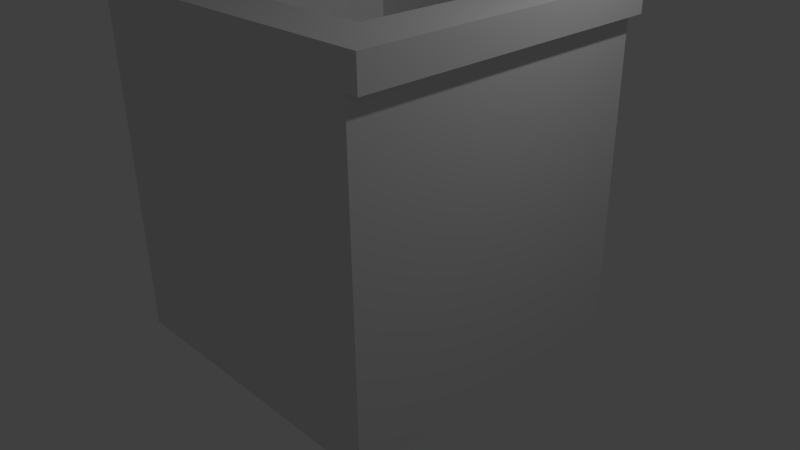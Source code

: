 # Source: sink.blend  (saved by Blender 2.76.0; exported with 4.5.12 LTS)
import bpy
from mathutils import Matrix  # noqa: F401  (used for matrix-valued properties, if any)

bpy.ops.wm.read_factory_settings(use_empty=True)
scene = bpy.context.scene
scene.name = 'Scene'

# ---- collections
col_collection_1 = bpy.data.collections.new('Collection 1'); scene.collection.children.link(col_collection_1)

# ---- materials (node trees are filled in below, after node groups)
mat_material = bpy.data.materials.new('Material')
mat_material.alpha_threshold = 0.0
mat_material.use_transparent_shadow = False
mat_material.roughness = 0.5
mat_material.line_color = (0.0, 0.0, 0.0, 1.0)

# ---- material node trees

# ---- world
world_world = bpy.data.worlds.new('World'); scene.world = world_world
world_world.color = (0.05088, 0.05088, 0.05088)
world_world.use_sun_shadow = False
world_world.sun_shadow_jitter_overblur = 0.0
world_world.cycles.sampling_method = 'MANUAL'
world_world.cycles.sample_map_resolution = 256

# ---- cameras
cam_camera = bpy.data.cameras.new('Camera')
cam_camera.clip_end = 100.0
cam_camera.lens = 35.0
cam_camera.sensor_width = 32.0
cam_camera.sensor_height = 18.0
cam_camera.ortho_scale = 7.314
cam_camera.dof.focus_distance = 0.0
cam_camera.dof.aperture_fstop = 128.0

# ---- lights
light_lamp = bpy.data.lights.new('Lamp', 'POINT')
light_lamp.transmission_factor = 0.0
light_lamp.cutoff_distance = 30.0
light_lamp.energy = 100.0
light_lamp.shadow_buffer_clip_start = 1.001
light_lamp.shadow_soft_size = 0.1
light_lamp.shadow_maximum_resolution = 0.006
light_lamp.use_absolute_resolution = True
light_lamp.cycles.use_multiple_importance_sampling = False

# ---- meshes
me_cube = bpy.data.meshes.new('Cube')
me_cube.from_pydata([(1.0, 1.0, -1.0), (1.0, -1.0, -1.0), (-1.0, -1.0, -1.0), (-1.0, 1.0, -1.0), (1.0, 1.0, 1.0), (1.0, -1.0, 1.0), (-1.0, -1.0, 1.0), (-1.0, 1.0, 1.0), (1.0, 1.0, 1.187), (1.0, -1.0, 1.187), (-1.0, -1.0, 1.187), (-1.0, 1.0, 1.187), (1.079, 1.0, 1.0), (1.079, -1.0, 1.0), (1.079, 1.0, 1.187), (1.079, -1.0, 1.187), (0.7297, -1.0, 1.0), (0.7297, 1.0, 1.0), (0.7297, -1.0, -1.0), (0.7297, 1.0, -1.0), (0.7297, 1.0, 1.187), (0.7297, -1.0, 1.187), (-0.6354, 1.0, -1.0), (-0.6354, -1.0, -1.0), (-0.6354, 1.0, 1.0), (-0.6354, -1.0, 1.0), (-0.6354, 1.0, 1.187), (-0.6354, -1.0, 1.187), (1.0, -0.6832, -1.0), (-1.0, -0.6832, -1.0), (1.0, -0.6832, 1.0), (-1.0, -0.6832, 1.0), (1.079, -0.6832, 1.0), (1.079, -0.6832, 1.187), (-1.0, -0.6832, 1.187), (1.0, -0.6832, 1.187), (0.7297, -0.6832, 1.187), (0.7297, -0.6832, -1.0), (-0.6354, -0.6832, 1.187), (-0.6354, -0.6832, -1.0), (-1.0, 0.6937, -1.0), (-1.0, 0.6937, 1.0), (-1.0, 0.6937, 1.187), (0.7297, 0.6937, 1.187), (0.7297, 0.6937, -1.0), (-0.6354, 0.6937, 1.187), (-0.6354, 0.6937, -1.0), (1.0, 0.6937, -1.0), (1.0, 0.6937, 1.0), (1.079, 0.6937, 1.0), (1.079, 0.6937, 1.187), (1.0, 0.6937, 1.187), (0.7297, -0.6832, 0.56), (-0.6354, -0.6832, 0.56), (0.7297, 0.6937, 0.56), (-0.6354, 0.6937, 0.56), (-0.9147, -0.0523, 1.175), (-0.9147, -0.0523, 1.735), (-0.9147, 0.05727, 1.175), (-0.9147, 0.05727, 1.735), (-0.7994, -0.0523, 1.175), (-0.7994, -0.0523, 1.735), (-0.7994, 0.05727, 1.175), (-0.7994, 0.05727, 1.735), (-0.9147, -0.0523, 1.641), (-0.9147, 0.05727, 1.641), (-0.7994, 0.05727, 1.641), (-0.7994, -0.0523, 1.641), (-0.259, -0.0523, 1.735), (-0.259, 0.05727, 1.735), (-0.259, 0.05727, 1.641), (-0.259, -0.0523, 1.641)], [], [(39, 23, 2, 29), (31, 6, 10, 34), (28, 30, 5, 1), (23, 25, 6, 2), (40, 41, 7, 3), (24, 22, 3, 7), (25, 16, 21, 27), (24, 7, 11, 26), (16, 5, 9, 21), (4, 8, 14, 12), (49, 12, 14, 50), (35, 9, 15, 33), (48, 4, 12, 49), (9, 5, 13, 15), (4, 0, 19, 17), (36, 21, 9, 35), (38, 27, 21, 36), (4, 17, 20, 8), (1, 5, 16, 18), (28, 1, 18, 37), (34, 10, 27, 38), (17, 24, 26, 20), (6, 25, 27, 10), (17, 19, 22, 24), (18, 16, 25, 23), (37, 18, 23, 39), (44, 37, 39, 46), (42, 34, 38, 45), (47, 28, 37, 44), (43, 45, 55, 54), (43, 36, 35, 51), (5, 30, 32, 13), (51, 35, 33, 50), (13, 32, 33, 15), (2, 6, 31, 29), (47, 48, 30, 28), (41, 31, 34, 42), (46, 39, 29, 40), (22, 46, 40, 3), (7, 41, 42, 11), (0, 4, 48, 47), (8, 51, 50, 14), (20, 43, 51, 8), (26, 45, 43, 20), (0, 47, 44, 19), (11, 42, 45, 26), (19, 44, 46, 22), (30, 48, 49, 32), (32, 49, 50, 33), (29, 31, 41, 40), (55, 53, 52, 54), (38, 36, 52, 53), (45, 38, 53, 55), (36, 43, 54, 52), (64, 65, 58, 56), (65, 66, 62, 58), (66, 67, 60, 62), (67, 64, 56, 60), (56, 58, 62, 60), (61, 63, 59, 57), (61, 57, 64, 67), (63, 61, 68, 69), (59, 63, 66, 65), (57, 59, 65, 64), (69, 68, 71, 70), (66, 63, 69, 70), (67, 66, 70, 71), (61, 67, 71, 68)])
me_cube.materials.append(mat_material)
me_cube.use_remesh_preserve_volume = False
me_cube.use_remesh_preserve_attributes = False
me_cube.use_mirror_vertex_groups = False
me_cube.update()

# ---- objects
ob_cube = bpy.data.objects.new('Cube', me_cube)
ob_lamp = bpy.data.objects.new('Lamp', light_lamp)
ob_camera = bpy.data.objects.new('Camera', cam_camera)

# ---- transforms, parenting, visibility, modifiers, constraints
ob_cube.location = (0.0, 0.0, 1.024)
ob_cube.scale = (2.071, 2.071, 2.071)
ob_cube.lock_rotations_4d = False
ob_cube.empty_display_type = 'ARROWS'
ob_cube.lineart.crease_threshold = 0.0
ob_lamp.location = (4.076, 1.005, 5.904)
ob_lamp.rotation_euler = (0.6503, 0.05522, 1.866)
ob_lamp.lock_rotations_4d = False
ob_lamp.empty_display_type = 'ARROWS'
ob_lamp.color = (0.0, 0.0, 0.0, 0.0)
ob_lamp.lineart.crease_threshold = 0.0
ob_camera.location = (7.481, -6.508, 5.344)
ob_camera.rotation_euler = (1.109, 0.01082, 0.8149)
ob_camera.lock_rotations_4d = False
ob_camera.empty_display_type = 'ARROWS'
ob_camera.color = (0.0, 0.0, 0.0, 0.0)
ob_camera.display_type = 'WIRE'
ob_camera.lineart.crease_threshold = 0.0

# ---- collection membership
col_collection_1.objects.link(ob_cube)
col_collection_1.objects.link(ob_lamp)
col_collection_1.objects.link(ob_camera)

# ---- scene / render settings (as saved in the file)
scene.camera = ob_camera
scene.frame_start = 1; scene.frame_end = 250; scene.frame_set(5)
scene.render.engine = 'BLENDER_EEVEE_NEXT'
scene.render.resolution_percentage = 50
scene.render.dither_intensity = 0.0
scene.cycles.use_denoising = False
scene.cycles.samples = 10
scene.cycles.sampling_pattern = 'TABULATED_SOBOL'
scene.cycles.light_sampling_threshold = 0.0
scene.cycles.use_adaptive_sampling = False
scene.cycles.use_light_tree = False
scene.cycles.blur_glossy = 0.0
scene.cycles.pixel_filter_type = 'GAUSSIAN'
scene.cycles.sample_clamp_indirect = 0.0
scene.view_settings.view_transform = 'Standard'
bpy.context.view_layer.update()
